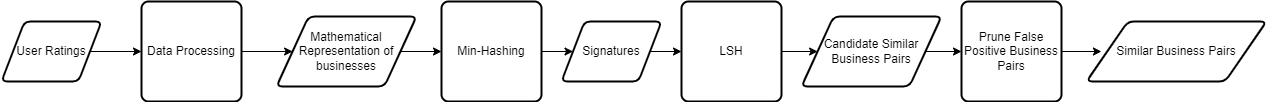

The diagram above was exported from draw.io. Its source (the exported page's mxGraphModel, read from the mxfile embedded in the PNG):
<mxGraphModel dx="1050" dy="565" grid="1" gridSize="10" guides="1" tooltips="1" connect="1" arrows="1" fold="1" page="1" pageScale="1" pageWidth="850" pageHeight="1100" math="0" shadow="0">
  <root>
    <mxCell id="0" />
    <mxCell id="1" parent="0" />
    <mxCell id="59GXvNW7WpShUS34lbaO-11" style="edgeStyle=orthogonalEdgeStyle;rounded=0;orthogonalLoop=1;jettySize=auto;html=1;exitX=1;exitY=0.5;exitDx=0;exitDy=0;entryX=0;entryY=0.5;entryDx=0;entryDy=0;" edge="1" parent="1" source="59GXvNW7WpShUS34lbaO-2" target="59GXvNW7WpShUS34lbaO-3">
      <mxGeometry relative="1" as="geometry" />
    </mxCell>
    <mxCell id="59GXvNW7WpShUS34lbaO-2" value="User Ratings" style="shape=parallelogram;html=1;strokeWidth=2;perimeter=parallelogramPerimeter;whiteSpace=wrap;rounded=1;arcSize=12;size=0.23;" vertex="1" parent="1">
      <mxGeometry x="10" y="260" width="100" height="60" as="geometry" />
    </mxCell>
    <mxCell id="59GXvNW7WpShUS34lbaO-12" style="edgeStyle=orthogonalEdgeStyle;rounded=0;orthogonalLoop=1;jettySize=auto;html=1;exitX=1;exitY=0.5;exitDx=0;exitDy=0;entryX=0;entryY=0.5;entryDx=0;entryDy=0;" edge="1" parent="1" source="59GXvNW7WpShUS34lbaO-3" target="59GXvNW7WpShUS34lbaO-4">
      <mxGeometry relative="1" as="geometry" />
    </mxCell>
    <mxCell id="59GXvNW7WpShUS34lbaO-3" value="Data Processing" style="rounded=1;whiteSpace=wrap;html=1;absoluteArcSize=1;arcSize=14;strokeWidth=2;" vertex="1" parent="1">
      <mxGeometry x="150" y="240" width="100" height="100" as="geometry" />
    </mxCell>
    <mxCell id="59GXvNW7WpShUS34lbaO-13" style="edgeStyle=orthogonalEdgeStyle;rounded=0;orthogonalLoop=1;jettySize=auto;html=1;exitX=1;exitY=0.5;exitDx=0;exitDy=0;entryX=0;entryY=0.5;entryDx=0;entryDy=0;" edge="1" parent="1" source="59GXvNW7WpShUS34lbaO-4" target="59GXvNW7WpShUS34lbaO-5">
      <mxGeometry relative="1" as="geometry" />
    </mxCell>
    <mxCell id="59GXvNW7WpShUS34lbaO-4" value="Mathematical Representation of businesses" style="shape=parallelogram;html=1;strokeWidth=2;perimeter=parallelogramPerimeter;whiteSpace=wrap;rounded=1;arcSize=12;size=0.23;" vertex="1" parent="1">
      <mxGeometry x="285" y="255" width="140" height="70" as="geometry" />
    </mxCell>
    <mxCell id="59GXvNW7WpShUS34lbaO-14" style="edgeStyle=orthogonalEdgeStyle;rounded=0;orthogonalLoop=1;jettySize=auto;html=1;exitX=1;exitY=0.5;exitDx=0;exitDy=0;entryX=0;entryY=0.5;entryDx=0;entryDy=0;" edge="1" parent="1" source="59GXvNW7WpShUS34lbaO-5" target="59GXvNW7WpShUS34lbaO-6">
      <mxGeometry relative="1" as="geometry" />
    </mxCell>
    <mxCell id="59GXvNW7WpShUS34lbaO-5" value="Min-Hashing" style="rounded=1;whiteSpace=wrap;html=1;absoluteArcSize=1;arcSize=14;strokeWidth=2;" vertex="1" parent="1">
      <mxGeometry x="450" y="240" width="100" height="100" as="geometry" />
    </mxCell>
    <mxCell id="59GXvNW7WpShUS34lbaO-15" style="edgeStyle=orthogonalEdgeStyle;rounded=0;orthogonalLoop=1;jettySize=auto;html=1;exitX=1;exitY=0.5;exitDx=0;exitDy=0;entryX=0;entryY=0.5;entryDx=0;entryDy=0;" edge="1" parent="1" source="59GXvNW7WpShUS34lbaO-6" target="59GXvNW7WpShUS34lbaO-7">
      <mxGeometry relative="1" as="geometry" />
    </mxCell>
    <mxCell id="59GXvNW7WpShUS34lbaO-6" value="Signatures" style="shape=parallelogram;html=1;strokeWidth=2;perimeter=parallelogramPerimeter;whiteSpace=wrap;rounded=1;arcSize=12;size=0.23;" vertex="1" parent="1">
      <mxGeometry x="570" y="260" width="100" height="60" as="geometry" />
    </mxCell>
    <mxCell id="59GXvNW7WpShUS34lbaO-16" style="edgeStyle=orthogonalEdgeStyle;rounded=0;orthogonalLoop=1;jettySize=auto;html=1;exitX=1;exitY=0.5;exitDx=0;exitDy=0;entryX=0;entryY=0.5;entryDx=0;entryDy=0;" edge="1" parent="1" source="59GXvNW7WpShUS34lbaO-7" target="59GXvNW7WpShUS34lbaO-8">
      <mxGeometry relative="1" as="geometry" />
    </mxCell>
    <mxCell id="59GXvNW7WpShUS34lbaO-7" value="LSH" style="rounded=1;whiteSpace=wrap;html=1;absoluteArcSize=1;arcSize=14;strokeWidth=2;" vertex="1" parent="1">
      <mxGeometry x="690" y="240" width="100" height="100" as="geometry" />
    </mxCell>
    <mxCell id="59GXvNW7WpShUS34lbaO-18" style="edgeStyle=orthogonalEdgeStyle;rounded=0;orthogonalLoop=1;jettySize=auto;html=1;exitX=1;exitY=0.5;exitDx=0;exitDy=0;entryX=0;entryY=0.5;entryDx=0;entryDy=0;" edge="1" parent="1" source="59GXvNW7WpShUS34lbaO-8" target="59GXvNW7WpShUS34lbaO-9">
      <mxGeometry relative="1" as="geometry" />
    </mxCell>
    <mxCell id="59GXvNW7WpShUS34lbaO-8" value="Candidate Similar Business Pairs" style="shape=parallelogram;html=1;strokeWidth=2;perimeter=parallelogramPerimeter;whiteSpace=wrap;rounded=1;arcSize=12;size=0.23;" vertex="1" parent="1">
      <mxGeometry x="810" y="255" width="140" height="70" as="geometry" />
    </mxCell>
    <mxCell id="59GXvNW7WpShUS34lbaO-9" value="Prune False Positive Business Pairs" style="rounded=1;whiteSpace=wrap;html=1;absoluteArcSize=1;arcSize=14;strokeWidth=2;" vertex="1" parent="1">
      <mxGeometry x="970" y="240" width="100" height="100" as="geometry" />
    </mxCell>
    <mxCell id="59GXvNW7WpShUS34lbaO-10" value="Similar Business Pairs" style="shape=parallelogram;html=1;strokeWidth=2;perimeter=parallelogramPerimeter;whiteSpace=wrap;rounded=1;arcSize=12;size=0.23;" vertex="1" parent="1">
      <mxGeometry x="1095" y="260" width="180" height="60" as="geometry" />
    </mxCell>
    <mxCell id="59GXvNW7WpShUS34lbaO-19" style="edgeStyle=orthogonalEdgeStyle;rounded=0;orthogonalLoop=1;jettySize=auto;html=1;exitX=1;exitY=0.5;exitDx=0;exitDy=0;entryX=0.083;entryY=0.5;entryDx=0;entryDy=0;entryPerimeter=0;" edge="1" parent="1" source="59GXvNW7WpShUS34lbaO-9" target="59GXvNW7WpShUS34lbaO-10">
      <mxGeometry relative="1" as="geometry" />
    </mxCell>
  </root>
</mxGraphModel>